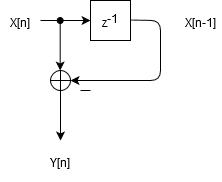

The diagram above was exported from draw.io. Its source (the exported page's mxGraphModel, read from the mxfile embedded in the PNG):
<mxGraphModel dx="599" dy="339" grid="1" gridSize="10" guides="1" tooltips="1" connect="1" arrows="1" fold="1" page="1" pageScale="1" pageWidth="850" pageHeight="1100" math="0" shadow="0">
  <root>
    <mxCell id="LCx_4pens8OisSIE88T_-0" />
    <mxCell id="LCx_4pens8OisSIE88T_-1" parent="LCx_4pens8OisSIE88T_-0" />
    <mxCell id="N-Aqr8jthGA_hbPDBnlF-13" value="" style="group" vertex="1" connectable="0" parent="LCx_4pens8OisSIE88T_-1">
      <mxGeometry x="160" y="320" width="220" height="180" as="geometry" />
    </mxCell>
    <mxCell id="N-Aqr8jthGA_hbPDBnlF-1" value="z&lt;sup style=&quot;font-size: 12px;&quot;&gt;-1&lt;/sup&gt;" style="whiteSpace=wrap;html=1;aspect=fixed;fontSize=12;" vertex="1" parent="N-Aqr8jthGA_hbPDBnlF-13">
      <mxGeometry x="90" width="40" height="40" as="geometry" />
    </mxCell>
    <mxCell id="N-Aqr8jthGA_hbPDBnlF-3" value="" style="shape=orEllipse;perimeter=ellipsePerimeter;whiteSpace=wrap;html=1;backgroundOutline=1;fontSize=12;" vertex="1" parent="N-Aqr8jthGA_hbPDBnlF-13">
      <mxGeometry x="50" y="70" width="20" height="20" as="geometry" />
    </mxCell>
    <mxCell id="N-Aqr8jthGA_hbPDBnlF-4" value="" style="endArrow=classic;html=1;fontSize=12;entryX=0;entryY=0.5;entryDx=0;entryDy=0;" edge="1" parent="N-Aqr8jthGA_hbPDBnlF-13">
      <mxGeometry width="50" height="50" relative="1" as="geometry">
        <mxPoint x="40" y="20" as="sourcePoint" />
        <mxPoint x="90" y="20" as="targetPoint" />
      </mxGeometry>
    </mxCell>
    <mxCell id="N-Aqr8jthGA_hbPDBnlF-5" value="" style="endArrow=classic;html=1;fontSize=12;exitX=0.5;exitY=1;exitDx=0;exitDy=0;" edge="1" parent="N-Aqr8jthGA_hbPDBnlF-13" source="N-Aqr8jthGA_hbPDBnlF-3">
      <mxGeometry width="50" height="50" relative="1" as="geometry">
        <mxPoint x="-10" y="170" as="sourcePoint" />
        <mxPoint x="60" y="140" as="targetPoint" />
      </mxGeometry>
    </mxCell>
    <mxCell id="N-Aqr8jthGA_hbPDBnlF-7" value="X[n]" style="text;html=1;strokeColor=none;fillColor=none;align=center;verticalAlign=middle;whiteSpace=wrap;rounded=0;fontSize=12;" vertex="1" parent="N-Aqr8jthGA_hbPDBnlF-13">
      <mxGeometry width="40" height="40" as="geometry" />
    </mxCell>
    <mxCell id="N-Aqr8jthGA_hbPDBnlF-8" value="Y[n]" style="text;html=1;strokeColor=none;fillColor=none;align=center;verticalAlign=middle;whiteSpace=wrap;rounded=0;fontSize=12;" vertex="1" parent="N-Aqr8jthGA_hbPDBnlF-13">
      <mxGeometry x="40" y="140" width="40" height="40" as="geometry" />
    </mxCell>
    <mxCell id="N-Aqr8jthGA_hbPDBnlF-9" value="X[n-1]" style="text;html=1;strokeColor=none;fillColor=none;align=center;verticalAlign=middle;whiteSpace=wrap;rounded=0;fontSize=12;" vertex="1" parent="N-Aqr8jthGA_hbPDBnlF-13">
      <mxGeometry x="180" width="40" height="40" as="geometry" />
    </mxCell>
    <mxCell id="N-Aqr8jthGA_hbPDBnlF-10" value="" style="endArrow=classic;html=1;fontSize=12;entryX=1;entryY=0.5;entryDx=0;entryDy=0;" edge="1" parent="N-Aqr8jthGA_hbPDBnlF-13" target="N-Aqr8jthGA_hbPDBnlF-3">
      <mxGeometry width="50" height="50" relative="1" as="geometry">
        <mxPoint x="130" y="19.5" as="sourcePoint" />
        <mxPoint x="180" y="19.5" as="targetPoint" />
        <Array as="points">
          <mxPoint x="160" y="20" />
          <mxPoint x="160" y="80" />
        </Array>
      </mxGeometry>
    </mxCell>
    <mxCell id="N-Aqr8jthGA_hbPDBnlF-11" value="" style="endArrow=classic;html=1;fontSize=12;exitX=0.5;exitY=1;exitDx=0;exitDy=0;startArrow=oval;startFill=1;" edge="1" parent="N-Aqr8jthGA_hbPDBnlF-13">
      <mxGeometry width="50" height="50" relative="1" as="geometry">
        <mxPoint x="59.66" y="20" as="sourcePoint" />
        <mxPoint x="59.66" y="70" as="targetPoint" />
      </mxGeometry>
    </mxCell>
    <mxCell id="N-Aqr8jthGA_hbPDBnlF-12" value="" style="endArrow=none;html=1;fontSize=12;" edge="1" parent="N-Aqr8jthGA_hbPDBnlF-13">
      <mxGeometry width="50" height="50" relative="1" as="geometry">
        <mxPoint x="80" y="90" as="sourcePoint" />
        <mxPoint x="90" y="90" as="targetPoint" />
      </mxGeometry>
    </mxCell>
  </root>
</mxGraphModel>